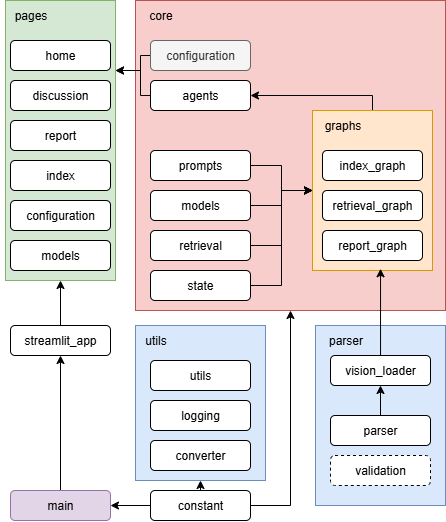

The diagram above was exported from draw.io. Its source (the exported page's mxGraphModel, read from the mxfile embedded in the PNG):
<mxGraphModel dx="1182" dy="627" grid="1" gridSize="10" guides="1" tooltips="1" connect="1" arrows="1" fold="1" page="1" pageScale="1" pageWidth="850" pageHeight="1100" math="0" shadow="0">
  <root>
    <mxCell id="0" />
    <mxCell id="1" parent="0" />
    <mxCell id="KT83eKSJZBMpwm8CYjqK-1" value="" style="rounded=0;whiteSpace=wrap;html=1;fillColor=#f8cecc;strokeColor=#b85450;" vertex="1" parent="1">
      <mxGeometry x="315" y="70" width="310" height="310" as="geometry" />
    </mxCell>
    <mxCell id="KT83eKSJZBMpwm8CYjqK-2" value="&lt;div&gt;core&lt;/div&gt;" style="text;html=1;align=center;verticalAlign=middle;resizable=0;points=[];autosize=1;strokeColor=none;fillColor=none;" vertex="1" parent="1">
      <mxGeometry x="315" y="70" width="50" height="30" as="geometry" />
    </mxCell>
    <mxCell id="KT83eKSJZBMpwm8CYjqK-3" style="edgeStyle=orthogonalEdgeStyle;rounded=0;orthogonalLoop=1;jettySize=auto;html=1;entryX=1;entryY=0.5;entryDx=0;entryDy=0;exitX=0.5;exitY=0;exitDx=0;exitDy=0;" edge="1" parent="1" source="KT83eKSJZBMpwm8CYjqK-4" target="KT83eKSJZBMpwm8CYjqK-10">
      <mxGeometry relative="1" as="geometry">
        <Array as="points">
          <mxPoint x="552" y="165" />
        </Array>
      </mxGeometry>
    </mxCell>
    <mxCell id="KT83eKSJZBMpwm8CYjqK-4" value="&lt;br&gt;&lt;div&gt;&lt;br&gt;&lt;/div&gt;" style="rounded=0;whiteSpace=wrap;html=1;fillColor=#ffe6cc;strokeColor=#d79b00;" vertex="1" parent="1">
      <mxGeometry x="492" y="180" width="120" height="160" as="geometry" />
    </mxCell>
    <mxCell id="KT83eKSJZBMpwm8CYjqK-5" value="graphs" style="text;html=1;align=center;verticalAlign=middle;resizable=0;points=[];autosize=1;strokeColor=none;fillColor=none;" vertex="1" parent="1">
      <mxGeometry x="492" y="180" width="60" height="30" as="geometry" />
    </mxCell>
    <mxCell id="KT83eKSJZBMpwm8CYjqK-6" value="index_graph" style="rounded=1;whiteSpace=wrap;html=1;" vertex="1" parent="1">
      <mxGeometry x="502" y="220" width="100" height="30" as="geometry" />
    </mxCell>
    <mxCell id="KT83eKSJZBMpwm8CYjqK-7" value="retrieval_graph" style="rounded=1;whiteSpace=wrap;html=1;" vertex="1" parent="1">
      <mxGeometry x="502" y="260" width="100" height="30" as="geometry" />
    </mxCell>
    <mxCell id="KT83eKSJZBMpwm8CYjqK-8" value="report_graph" style="rounded=1;whiteSpace=wrap;html=1;" vertex="1" parent="1">
      <mxGeometry x="502" y="300" width="100" height="30" as="geometry" />
    </mxCell>
    <mxCell id="KT83eKSJZBMpwm8CYjqK-9" style="edgeStyle=orthogonalEdgeStyle;rounded=0;orthogonalLoop=1;jettySize=auto;html=1;entryX=1;entryY=0.25;entryDx=0;entryDy=0;" edge="1" parent="1" source="KT83eKSJZBMpwm8CYjqK-10" target="KT83eKSJZBMpwm8CYjqK-36">
      <mxGeometry relative="1" as="geometry">
        <Array as="points">
          <mxPoint x="320" y="165" />
          <mxPoint x="320" y="140" />
        </Array>
      </mxGeometry>
    </mxCell>
    <mxCell id="KT83eKSJZBMpwm8CYjqK-10" value="&lt;div&gt;agents&lt;/div&gt;" style="rounded=1;whiteSpace=wrap;html=1;" vertex="1" parent="1">
      <mxGeometry x="330" y="150" width="100" height="30" as="geometry" />
    </mxCell>
    <mxCell id="KT83eKSJZBMpwm8CYjqK-11" style="edgeStyle=orthogonalEdgeStyle;rounded=0;orthogonalLoop=1;jettySize=auto;html=1;entryX=1;entryY=0.25;entryDx=0;entryDy=0;" edge="1" parent="1" source="KT83eKSJZBMpwm8CYjqK-12" target="KT83eKSJZBMpwm8CYjqK-36">
      <mxGeometry relative="1" as="geometry">
        <Array as="points">
          <mxPoint x="320" y="125" />
          <mxPoint x="320" y="140" />
        </Array>
      </mxGeometry>
    </mxCell>
    <mxCell id="KT83eKSJZBMpwm8CYjqK-12" value="configuration" style="rounded=1;whiteSpace=wrap;html=1;fillColor=#f5f5f5;fontColor=#333333;strokeColor=#666666;" vertex="1" parent="1">
      <mxGeometry x="330" y="110" width="100" height="30" as="geometry" />
    </mxCell>
    <mxCell id="KT83eKSJZBMpwm8CYjqK-13" style="edgeStyle=orthogonalEdgeStyle;rounded=0;orthogonalLoop=1;jettySize=auto;html=1;entryX=0;entryY=0.5;entryDx=0;entryDy=0;" edge="1" parent="1" source="KT83eKSJZBMpwm8CYjqK-14" target="KT83eKSJZBMpwm8CYjqK-4">
      <mxGeometry relative="1" as="geometry" />
    </mxCell>
    <mxCell id="KT83eKSJZBMpwm8CYjqK-14" value="models" style="rounded=1;whiteSpace=wrap;html=1;" vertex="1" parent="1">
      <mxGeometry x="330" y="260" width="100" height="30" as="geometry" />
    </mxCell>
    <mxCell id="KT83eKSJZBMpwm8CYjqK-15" style="edgeStyle=orthogonalEdgeStyle;rounded=0;orthogonalLoop=1;jettySize=auto;html=1;entryX=0;entryY=0.5;entryDx=0;entryDy=0;" edge="1" parent="1" source="KT83eKSJZBMpwm8CYjqK-16" target="KT83eKSJZBMpwm8CYjqK-4">
      <mxGeometry relative="1" as="geometry" />
    </mxCell>
    <mxCell id="KT83eKSJZBMpwm8CYjqK-16" value="retrieval" style="rounded=1;whiteSpace=wrap;html=1;" vertex="1" parent="1">
      <mxGeometry x="330" y="300" width="100" height="30" as="geometry" />
    </mxCell>
    <mxCell id="KT83eKSJZBMpwm8CYjqK-17" style="edgeStyle=orthogonalEdgeStyle;rounded=0;orthogonalLoop=1;jettySize=auto;html=1;entryX=0;entryY=0.5;entryDx=0;entryDy=0;" edge="1" parent="1" source="KT83eKSJZBMpwm8CYjqK-18" target="KT83eKSJZBMpwm8CYjqK-4">
      <mxGeometry relative="1" as="geometry" />
    </mxCell>
    <mxCell id="KT83eKSJZBMpwm8CYjqK-18" value="state" style="rounded=1;whiteSpace=wrap;html=1;" vertex="1" parent="1">
      <mxGeometry x="330" y="340" width="100" height="30" as="geometry" />
    </mxCell>
    <mxCell id="KT83eKSJZBMpwm8CYjqK-19" value="" style="rounded=0;whiteSpace=wrap;html=1;fillColor=#dae8fc;strokeColor=#6c8ebf;" vertex="1" parent="1">
      <mxGeometry x="495" y="395" width="130" height="180" as="geometry" />
    </mxCell>
    <mxCell id="KT83eKSJZBMpwm8CYjqK-20" value="&lt;div&gt;parser&lt;/div&gt;" style="text;html=1;align=center;verticalAlign=middle;resizable=0;points=[];autosize=1;strokeColor=none;fillColor=none;" vertex="1" parent="1">
      <mxGeometry x="495" y="395" width="60" height="30" as="geometry" />
    </mxCell>
    <mxCell id="KT83eKSJZBMpwm8CYjqK-22" value="vision_loader" style="rounded=1;whiteSpace=wrap;html=1;" vertex="1" parent="1">
      <mxGeometry x="510" y="425" width="100" height="30" as="geometry" />
    </mxCell>
    <mxCell id="KT83eKSJZBMpwm8CYjqK-23" style="edgeStyle=orthogonalEdgeStyle;rounded=0;orthogonalLoop=1;jettySize=auto;html=1;entryX=0.5;entryY=1;entryDx=0;entryDy=0;" edge="1" parent="1" source="KT83eKSJZBMpwm8CYjqK-24" target="KT83eKSJZBMpwm8CYjqK-22">
      <mxGeometry relative="1" as="geometry" />
    </mxCell>
    <mxCell id="KT83eKSJZBMpwm8CYjqK-24" value="parser" style="rounded=1;whiteSpace=wrap;html=1;" vertex="1" parent="1">
      <mxGeometry x="510" y="485" width="100" height="30" as="geometry" />
    </mxCell>
    <mxCell id="KT83eKSJZBMpwm8CYjqK-25" value="validation" style="rounded=1;whiteSpace=wrap;html=1;dashed=1;" vertex="1" parent="1">
      <mxGeometry x="510" y="525" width="100" height="30" as="geometry" />
    </mxCell>
    <mxCell id="KT83eKSJZBMpwm8CYjqK-26" value="" style="rounded=0;whiteSpace=wrap;html=1;fillColor=#dae8fc;strokeColor=#6c8ebf;" vertex="1" parent="1">
      <mxGeometry x="315" y="395" width="130" height="155" as="geometry" />
    </mxCell>
    <mxCell id="KT83eKSJZBMpwm8CYjqK-27" value="utils" style="text;html=1;align=center;verticalAlign=middle;resizable=0;points=[];autosize=1;strokeColor=none;fillColor=none;" vertex="1" parent="1">
      <mxGeometry x="315" y="395" width="40" height="30" as="geometry" />
    </mxCell>
    <mxCell id="KT83eKSJZBMpwm8CYjqK-28" value="utils" style="rounded=1;whiteSpace=wrap;html=1;" vertex="1" parent="1">
      <mxGeometry x="330" y="430" width="100" height="30" as="geometry" />
    </mxCell>
    <mxCell id="KT83eKSJZBMpwm8CYjqK-29" style="edgeStyle=orthogonalEdgeStyle;rounded=0;orthogonalLoop=1;jettySize=auto;html=1;entryX=1;entryY=0.5;entryDx=0;entryDy=0;" edge="1" parent="1" source="KT83eKSJZBMpwm8CYjqK-31" target="KT83eKSJZBMpwm8CYjqK-44">
      <mxGeometry relative="1" as="geometry" />
    </mxCell>
    <mxCell id="KT83eKSJZBMpwm8CYjqK-30" style="edgeStyle=orthogonalEdgeStyle;rounded=0;orthogonalLoop=1;jettySize=auto;html=1;entryX=0.5;entryY=1;entryDx=0;entryDy=0;" edge="1" parent="1" source="KT83eKSJZBMpwm8CYjqK-31" target="KT83eKSJZBMpwm8CYjqK-1">
      <mxGeometry relative="1" as="geometry">
        <Array as="points">
          <mxPoint x="470" y="575" />
        </Array>
      </mxGeometry>
    </mxCell>
    <mxCell id="KT83eKSJZBMpwm8CYjqK-31" value="constant" style="rounded=1;whiteSpace=wrap;html=1;" vertex="1" parent="1">
      <mxGeometry x="330" y="560" width="100" height="30" as="geometry" />
    </mxCell>
    <mxCell id="KT83eKSJZBMpwm8CYjqK-32" style="edgeStyle=orthogonalEdgeStyle;rounded=0;orthogonalLoop=1;jettySize=auto;html=1;entryX=0;entryY=0.5;entryDx=0;entryDy=0;" edge="1" parent="1" source="KT83eKSJZBMpwm8CYjqK-33" target="KT83eKSJZBMpwm8CYjqK-4">
      <mxGeometry relative="1" as="geometry" />
    </mxCell>
    <mxCell id="KT83eKSJZBMpwm8CYjqK-33" value="prompts" style="rounded=1;whiteSpace=wrap;html=1;" vertex="1" parent="1">
      <mxGeometry x="330" y="220" width="100" height="30" as="geometry" />
    </mxCell>
    <mxCell id="KT83eKSJZBMpwm8CYjqK-34" value="converter" style="rounded=1;whiteSpace=wrap;html=1;" vertex="1" parent="1">
      <mxGeometry x="330" y="510" width="100" height="30" as="geometry" />
    </mxCell>
    <mxCell id="KT83eKSJZBMpwm8CYjqK-35" value="logging" style="rounded=1;whiteSpace=wrap;html=1;" vertex="1" parent="1">
      <mxGeometry x="330" y="470" width="100" height="30" as="geometry" />
    </mxCell>
    <mxCell id="KT83eKSJZBMpwm8CYjqK-36" value="" style="rounded=0;whiteSpace=wrap;html=1;fillColor=#d5e8d4;strokeColor=#82b366;" vertex="1" parent="1">
      <mxGeometry x="185" y="70" width="110" height="280" as="geometry" />
    </mxCell>
    <mxCell id="KT83eKSJZBMpwm8CYjqK-37" value="pages" style="text;html=1;align=center;verticalAlign=middle;resizable=0;points=[];autosize=1;strokeColor=none;fillColor=none;" vertex="1" parent="1">
      <mxGeometry x="180" y="70" width="60" height="30" as="geometry" />
    </mxCell>
    <mxCell id="KT83eKSJZBMpwm8CYjqK-38" value="discussion" style="rounded=1;whiteSpace=wrap;html=1;" vertex="1" parent="1">
      <mxGeometry x="190" y="150" width="100" height="30" as="geometry" />
    </mxCell>
    <mxCell id="KT83eKSJZBMpwm8CYjqK-39" value="report" style="rounded=1;whiteSpace=wrap;html=1;" vertex="1" parent="1">
      <mxGeometry x="190" y="190" width="100" height="30" as="geometry" />
    </mxCell>
    <mxCell id="KT83eKSJZBMpwm8CYjqK-40" value="index" style="rounded=1;whiteSpace=wrap;html=1;" vertex="1" parent="1">
      <mxGeometry x="190" y="230" width="100" height="30" as="geometry" />
    </mxCell>
    <mxCell id="KT83eKSJZBMpwm8CYjqK-41" value="configuration" style="rounded=1;whiteSpace=wrap;html=1;" vertex="1" parent="1">
      <mxGeometry x="190" y="270" width="100" height="30" as="geometry" />
    </mxCell>
    <mxCell id="KT83eKSJZBMpwm8CYjqK-42" value="models" style="rounded=1;whiteSpace=wrap;html=1;" vertex="1" parent="1">
      <mxGeometry x="190" y="310" width="100" height="30" as="geometry" />
    </mxCell>
    <mxCell id="KT83eKSJZBMpwm8CYjqK-43" style="edgeStyle=orthogonalEdgeStyle;rounded=0;orthogonalLoop=1;jettySize=auto;html=1;entryX=0.5;entryY=1;entryDx=0;entryDy=0;" edge="1" parent="1" source="KT83eKSJZBMpwm8CYjqK-44" target="KT83eKSJZBMpwm8CYjqK-46">
      <mxGeometry relative="1" as="geometry" />
    </mxCell>
    <mxCell id="KT83eKSJZBMpwm8CYjqK-44" value="main" style="rounded=1;whiteSpace=wrap;html=1;fillColor=#e1d5e7;strokeColor=#9673a6;" vertex="1" parent="1">
      <mxGeometry x="190" y="560" width="100" height="30" as="geometry" />
    </mxCell>
    <mxCell id="KT83eKSJZBMpwm8CYjqK-45" style="edgeStyle=orthogonalEdgeStyle;rounded=0;orthogonalLoop=1;jettySize=auto;html=1;entryX=0.5;entryY=1;entryDx=0;entryDy=0;" edge="1" parent="1" source="KT83eKSJZBMpwm8CYjqK-46" target="KT83eKSJZBMpwm8CYjqK-36">
      <mxGeometry relative="1" as="geometry" />
    </mxCell>
    <mxCell id="KT83eKSJZBMpwm8CYjqK-46" value="streamlit_app" style="rounded=1;whiteSpace=wrap;html=1;" vertex="1" parent="1">
      <mxGeometry x="190" y="395" width="100" height="30" as="geometry" />
    </mxCell>
    <mxCell id="KT83eKSJZBMpwm8CYjqK-47" style="edgeStyle=orthogonalEdgeStyle;rounded=0;orthogonalLoop=1;jettySize=auto;html=1;entryX=0.5;entryY=1;entryDx=0;entryDy=0;" edge="1" parent="1" source="KT83eKSJZBMpwm8CYjqK-31" target="KT83eKSJZBMpwm8CYjqK-26">
      <mxGeometry relative="1" as="geometry">
        <Array as="points">
          <mxPoint x="385" y="560" />
          <mxPoint x="385" y="560" />
        </Array>
      </mxGeometry>
    </mxCell>
    <mxCell id="KT83eKSJZBMpwm8CYjqK-48" value="home" style="rounded=1;whiteSpace=wrap;html=1;" vertex="1" parent="1">
      <mxGeometry x="190" y="110" width="100" height="30" as="geometry" />
    </mxCell>
    <mxCell id="KT83eKSJZBMpwm8CYjqK-49" style="edgeStyle=orthogonalEdgeStyle;rounded=0;orthogonalLoop=1;jettySize=auto;html=1;entryX=0.567;entryY=0.989;entryDx=0;entryDy=0;entryPerimeter=0;" edge="1" parent="1" source="KT83eKSJZBMpwm8CYjqK-22" target="KT83eKSJZBMpwm8CYjqK-4">
      <mxGeometry relative="1" as="geometry" />
    </mxCell>
  </root>
</mxGraphModel>